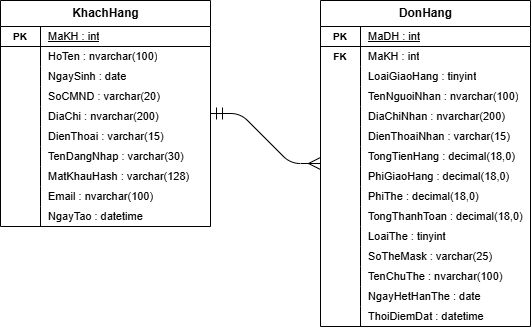

The diagram above was exported from draw.io. Its source (the exported page's mxGraphModel, read from the mxfile embedded in the PNG):
<mxGraphModel dx="1493" dy="764" grid="1" gridSize="10" guides="1" tooltips="1" connect="1" arrows="1" fold="1" page="1" pageScale="1" pageWidth="660" pageHeight="406" background="#ffffff" math="0" shadow="0">
  <root>
    <mxCell id="0" />
    <mxCell id="1" parent="0" />
    <mxCell id="KhachHang" parent="1" style="shape=table;startSize=26;container=1;collapsible=0;childLayout=tableLayout;fixedRows=1;rowLines=0;fontStyle=1;align=center;resizeLast=1;html=1;fillColor=#ffffff;strokeColor=#000000;fontSize=12;fontFamily=Arial;fontColor=#000000;" value="KhachHang" vertex="1">
      <mxGeometry height="226" width="210" x="20" y="20" as="geometry" />
    </mxCell>
    <mxCell id="KhachHang_r0" parent="KhachHang" style="shape=tableRow;horizontal=0;startSize=0;swimlaneHead=0;swimlaneBody=0;fillColor=none;collapsible=0;dropTarget=0;points=[[0,0.5],[1,0.5]];portConstraint=eastwest;top=0;left=0;right=0;bottom=1;html=1;strokeColor=#000000;" value="" vertex="1">
      <mxGeometry height="20" width="210" y="26" as="geometry" />
    </mxCell>
    <mxCell id="KhachHang_r0a" parent="KhachHang_r0" style="shape=partialRectangle;connectable=0;fillColor=none;top=0;left=0;bottom=0;right=0;fontStyle=1;overflow=hidden;html=1;fontSize=10;fontFamily=Arial;fontColor=#000000;" value="PK" vertex="1">
      <mxGeometry height="20" width="40" as="geometry" />
    </mxCell>
    <mxCell id="KhachHang_r0b" parent="KhachHang_r0" style="shape=partialRectangle;connectable=0;fillColor=none;top=0;left=0;bottom=0;right=0;align=left;spacingLeft=6;overflow=hidden;html=1;fontSize=11;fontFamily=Arial;fontColor=#000000;fontStyle=4;" value="MaKH : int" vertex="1">
      <mxGeometry height="20" width="170" x="40" as="geometry" />
    </mxCell>
    <mxCell id="KhachHang_r1" parent="KhachHang" style="shape=tableRow;horizontal=0;startSize=0;swimlaneHead=0;swimlaneBody=0;fillColor=none;collapsible=0;dropTarget=0;points=[[0,0.5],[1,0.5]];portConstraint=eastwest;top=0;left=0;right=0;bottom=0;html=1;strokeColor=#000000;" value="" vertex="1">
      <mxGeometry height="20" width="210" y="46" as="geometry" />
    </mxCell>
    <mxCell id="KhachHang_r1a" parent="KhachHang_r1" style="shape=partialRectangle;connectable=0;fillColor=none;top=0;left=0;bottom=0;right=0;fontStyle=1;overflow=hidden;html=1;fontSize=10;fontFamily=Arial;fontColor=#000000;" value="" vertex="1">
      <mxGeometry height="20" width="40" as="geometry" />
    </mxCell>
    <mxCell id="KhachHang_r1b" parent="KhachHang_r1" style="shape=partialRectangle;connectable=0;fillColor=none;top=0;left=0;bottom=0;right=0;align=left;spacingLeft=6;overflow=hidden;html=1;fontSize=11;fontFamily=Arial;fontColor=#000000;" value="HoTen : nvarchar(100)" vertex="1">
      <mxGeometry height="20" width="170" x="40" as="geometry" />
    </mxCell>
    <mxCell id="KhachHang_r2" parent="KhachHang" style="shape=tableRow;horizontal=0;startSize=0;swimlaneHead=0;swimlaneBody=0;fillColor=none;collapsible=0;dropTarget=0;points=[[0,0.5],[1,0.5]];portConstraint=eastwest;top=0;left=0;right=0;bottom=0;html=1;strokeColor=#000000;" value="" vertex="1">
      <mxGeometry height="20" width="210" y="66" as="geometry" />
    </mxCell>
    <mxCell id="KhachHang_r2a" parent="KhachHang_r2" style="shape=partialRectangle;connectable=0;fillColor=none;top=0;left=0;bottom=0;right=0;fontStyle=1;overflow=hidden;html=1;fontSize=10;fontFamily=Arial;fontColor=#000000;" value="" vertex="1">
      <mxGeometry height="20" width="40" as="geometry" />
    </mxCell>
    <mxCell id="KhachHang_r2b" parent="KhachHang_r2" style="shape=partialRectangle;connectable=0;fillColor=none;top=0;left=0;bottom=0;right=0;align=left;spacingLeft=6;overflow=hidden;html=1;fontSize=11;fontFamily=Arial;fontColor=#000000;" value="NgaySinh : date" vertex="1">
      <mxGeometry height="20" width="170" x="40" as="geometry" />
    </mxCell>
    <mxCell id="KhachHang_r3" parent="KhachHang" style="shape=tableRow;horizontal=0;startSize=0;swimlaneHead=0;swimlaneBody=0;fillColor=none;collapsible=0;dropTarget=0;points=[[0,0.5],[1,0.5]];portConstraint=eastwest;top=0;left=0;right=0;bottom=0;html=1;strokeColor=#000000;" value="" vertex="1">
      <mxGeometry height="20" width="210" y="86" as="geometry" />
    </mxCell>
    <mxCell id="KhachHang_r3a" parent="KhachHang_r3" style="shape=partialRectangle;connectable=0;fillColor=none;top=0;left=0;bottom=0;right=0;fontStyle=1;overflow=hidden;html=1;fontSize=10;fontFamily=Arial;fontColor=#000000;" value="" vertex="1">
      <mxGeometry height="20" width="40" as="geometry" />
    </mxCell>
    <mxCell id="KhachHang_r3b" parent="KhachHang_r3" style="shape=partialRectangle;connectable=0;fillColor=none;top=0;left=0;bottom=0;right=0;align=left;spacingLeft=6;overflow=hidden;html=1;fontSize=11;fontFamily=Arial;fontColor=#000000;" value="SoCMND : varchar(20)" vertex="1">
      <mxGeometry height="20" width="170" x="40" as="geometry" />
    </mxCell>
    <mxCell id="KhachHang_r4" parent="KhachHang" style="shape=tableRow;horizontal=0;startSize=0;swimlaneHead=0;swimlaneBody=0;fillColor=none;collapsible=0;dropTarget=0;points=[[0,0.5],[1,0.5]];portConstraint=eastwest;top=0;left=0;right=0;bottom=0;html=1;strokeColor=#000000;" value="" vertex="1">
      <mxGeometry height="20" width="210" y="106" as="geometry" />
    </mxCell>
    <mxCell id="KhachHang_r4a" parent="KhachHang_r4" style="shape=partialRectangle;connectable=0;fillColor=none;top=0;left=0;bottom=0;right=0;fontStyle=1;overflow=hidden;html=1;fontSize=10;fontFamily=Arial;fontColor=#000000;" value="" vertex="1">
      <mxGeometry height="20" width="40" as="geometry" />
    </mxCell>
    <mxCell id="KhachHang_r4b" parent="KhachHang_r4" style="shape=partialRectangle;connectable=0;fillColor=none;top=0;left=0;bottom=0;right=0;align=left;spacingLeft=6;overflow=hidden;html=1;fontSize=11;fontFamily=Arial;fontColor=#000000;" value="DiaChi : nvarchar(200)" vertex="1">
      <mxGeometry height="20" width="170" x="40" as="geometry" />
    </mxCell>
    <mxCell id="KhachHang_r5" parent="KhachHang" style="shape=tableRow;horizontal=0;startSize=0;swimlaneHead=0;swimlaneBody=0;fillColor=none;collapsible=0;dropTarget=0;points=[[0,0.5],[1,0.5]];portConstraint=eastwest;top=0;left=0;right=0;bottom=0;html=1;strokeColor=#000000;" value="" vertex="1">
      <mxGeometry height="20" width="210" y="126" as="geometry" />
    </mxCell>
    <mxCell id="KhachHang_r5a" parent="KhachHang_r5" style="shape=partialRectangle;connectable=0;fillColor=none;top=0;left=0;bottom=0;right=0;fontStyle=1;overflow=hidden;html=1;fontSize=10;fontFamily=Arial;fontColor=#000000;" value="" vertex="1">
      <mxGeometry height="20" width="40" as="geometry" />
    </mxCell>
    <mxCell id="KhachHang_r5b" parent="KhachHang_r5" style="shape=partialRectangle;connectable=0;fillColor=none;top=0;left=0;bottom=0;right=0;align=left;spacingLeft=6;overflow=hidden;html=1;fontSize=11;fontFamily=Arial;fontColor=#000000;" value="DienThoai : varchar(15)" vertex="1">
      <mxGeometry height="20" width="170" x="40" as="geometry" />
    </mxCell>
    <mxCell id="KhachHang_r6" parent="KhachHang" style="shape=tableRow;horizontal=0;startSize=0;swimlaneHead=0;swimlaneBody=0;fillColor=none;collapsible=0;dropTarget=0;points=[[0,0.5],[1,0.5]];portConstraint=eastwest;top=0;left=0;right=0;bottom=0;html=1;strokeColor=#000000;" value="" vertex="1">
      <mxGeometry height="20" width="210" y="146" as="geometry" />
    </mxCell>
    <mxCell id="KhachHang_r6a" parent="KhachHang_r6" style="shape=partialRectangle;connectable=0;fillColor=none;top=0;left=0;bottom=0;right=0;fontStyle=1;overflow=hidden;html=1;fontSize=10;fontFamily=Arial;fontColor=#000000;" value="" vertex="1">
      <mxGeometry height="20" width="40" as="geometry" />
    </mxCell>
    <mxCell id="KhachHang_r6b" parent="KhachHang_r6" style="shape=partialRectangle;connectable=0;fillColor=none;top=0;left=0;bottom=0;right=0;align=left;spacingLeft=6;overflow=hidden;html=1;fontSize=11;fontFamily=Arial;fontColor=#000000;" value="TenDangNhap : varchar(30)" vertex="1">
      <mxGeometry height="20" width="170" x="40" as="geometry" />
    </mxCell>
    <mxCell id="KhachHang_r7" parent="KhachHang" style="shape=tableRow;horizontal=0;startSize=0;swimlaneHead=0;swimlaneBody=0;fillColor=none;collapsible=0;dropTarget=0;points=[[0,0.5],[1,0.5]];portConstraint=eastwest;top=0;left=0;right=0;bottom=0;html=1;strokeColor=#000000;" value="" vertex="1">
      <mxGeometry height="20" width="210" y="166" as="geometry" />
    </mxCell>
    <mxCell id="KhachHang_r7a" parent="KhachHang_r7" style="shape=partialRectangle;connectable=0;fillColor=none;top=0;left=0;bottom=0;right=0;fontStyle=1;overflow=hidden;html=1;fontSize=10;fontFamily=Arial;fontColor=#000000;" value="" vertex="1">
      <mxGeometry height="20" width="40" as="geometry" />
    </mxCell>
    <mxCell id="KhachHang_r7b" parent="KhachHang_r7" style="shape=partialRectangle;connectable=0;fillColor=none;top=0;left=0;bottom=0;right=0;align=left;spacingLeft=6;overflow=hidden;html=1;fontSize=11;fontFamily=Arial;fontColor=#000000;" value="MatKhauHash : varchar(128)" vertex="1">
      <mxGeometry height="20" width="170" x="40" as="geometry" />
    </mxCell>
    <mxCell id="KhachHang_r8" parent="KhachHang" style="shape=tableRow;horizontal=0;startSize=0;swimlaneHead=0;swimlaneBody=0;fillColor=none;collapsible=0;dropTarget=0;points=[[0,0.5],[1,0.5]];portConstraint=eastwest;top=0;left=0;right=0;bottom=0;html=1;strokeColor=#000000;" value="" vertex="1">
      <mxGeometry height="20" width="210" y="186" as="geometry" />
    </mxCell>
    <mxCell id="KhachHang_r8a" parent="KhachHang_r8" style="shape=partialRectangle;connectable=0;fillColor=none;top=0;left=0;bottom=0;right=0;fontStyle=1;overflow=hidden;html=1;fontSize=10;fontFamily=Arial;fontColor=#000000;" value="" vertex="1">
      <mxGeometry height="20" width="40" as="geometry" />
    </mxCell>
    <mxCell id="KhachHang_r8b" parent="KhachHang_r8" style="shape=partialRectangle;connectable=0;fillColor=none;top=0;left=0;bottom=0;right=0;align=left;spacingLeft=6;overflow=hidden;html=1;fontSize=11;fontFamily=Arial;fontColor=#000000;" value="Email : nvarchar(100)" vertex="1">
      <mxGeometry height="20" width="170" x="40" as="geometry" />
    </mxCell>
    <mxCell id="KhachHang_r9" parent="KhachHang" style="shape=tableRow;horizontal=0;startSize=0;swimlaneHead=0;swimlaneBody=0;fillColor=none;collapsible=0;dropTarget=0;points=[[0,0.5],[1,0.5]];portConstraint=eastwest;top=0;left=0;right=0;bottom=0;html=1;strokeColor=#000000;" value="" vertex="1">
      <mxGeometry height="20" width="210" y="206" as="geometry" />
    </mxCell>
    <mxCell id="KhachHang_r9a" parent="KhachHang_r9" style="shape=partialRectangle;connectable=0;fillColor=none;top=0;left=0;bottom=0;right=0;fontStyle=1;overflow=hidden;html=1;fontSize=10;fontFamily=Arial;fontColor=#000000;" value="" vertex="1">
      <mxGeometry height="20" width="40" as="geometry" />
    </mxCell>
    <mxCell id="KhachHang_r9b" parent="KhachHang_r9" style="shape=partialRectangle;connectable=0;fillColor=none;top=0;left=0;bottom=0;right=0;align=left;spacingLeft=6;overflow=hidden;html=1;fontSize=11;fontFamily=Arial;fontColor=#000000;" value="NgayTao : datetime" vertex="1">
      <mxGeometry height="20" width="170" x="40" as="geometry" />
    </mxCell>
    <mxCell id="DonHang" parent="1" style="shape=table;startSize=26;container=1;collapsible=0;childLayout=tableLayout;fixedRows=1;rowLines=0;fontStyle=1;align=center;resizeLast=1;html=1;fillColor=#ffffff;strokeColor=#000000;fontSize=12;fontFamily=Arial;fontColor=#000000;" value="DonHang" vertex="1">
      <mxGeometry height="326" width="210" x="340" y="20" as="geometry" />
    </mxCell>
    <mxCell id="DonHang_r0" parent="DonHang" style="shape=tableRow;horizontal=0;startSize=0;swimlaneHead=0;swimlaneBody=0;fillColor=none;collapsible=0;dropTarget=0;points=[[0,0.5],[1,0.5]];portConstraint=eastwest;top=0;left=0;right=0;bottom=1;html=1;strokeColor=#000000;" value="" vertex="1">
      <mxGeometry height="20" width="210" y="26" as="geometry" />
    </mxCell>
    <mxCell id="DonHang_r0a" parent="DonHang_r0" style="shape=partialRectangle;connectable=0;fillColor=none;top=0;left=0;bottom=0;right=0;fontStyle=1;overflow=hidden;html=1;fontSize=10;fontFamily=Arial;fontColor=#000000;" value="PK" vertex="1">
      <mxGeometry height="20" width="40" as="geometry" />
    </mxCell>
    <mxCell id="DonHang_r0b" parent="DonHang_r0" style="shape=partialRectangle;connectable=0;fillColor=none;top=0;left=0;bottom=0;right=0;align=left;spacingLeft=6;overflow=hidden;html=1;fontSize=11;fontFamily=Arial;fontColor=#000000;fontStyle=4;" value="MaDH : int" vertex="1">
      <mxGeometry height="20" width="170" x="40" as="geometry" />
    </mxCell>
    <mxCell id="DonHang_r1" parent="DonHang" style="shape=tableRow;horizontal=0;startSize=0;swimlaneHead=0;swimlaneBody=0;fillColor=none;collapsible=0;dropTarget=0;points=[[0,0.5],[1,0.5]];portConstraint=eastwest;top=0;left=0;right=0;bottom=0;html=1;strokeColor=#000000;" value="" vertex="1">
      <mxGeometry height="20" width="210" y="46" as="geometry" />
    </mxCell>
    <mxCell id="DonHang_r1a" parent="DonHang_r1" style="shape=partialRectangle;connectable=0;fillColor=none;top=0;left=0;bottom=0;right=0;fontStyle=1;overflow=hidden;html=1;fontSize=10;fontFamily=Arial;fontColor=#000000;" value="FK" vertex="1">
      <mxGeometry height="20" width="40" as="geometry" />
    </mxCell>
    <mxCell id="DonHang_r1b" parent="DonHang_r1" style="shape=partialRectangle;connectable=0;fillColor=none;top=0;left=0;bottom=0;right=0;align=left;spacingLeft=6;overflow=hidden;html=1;fontSize=11;fontFamily=Arial;fontColor=#000000;" value="MaKH : int" vertex="1">
      <mxGeometry height="20" width="170" x="40" as="geometry" />
    </mxCell>
    <mxCell id="DonHang_r2" parent="DonHang" style="shape=tableRow;horizontal=0;startSize=0;swimlaneHead=0;swimlaneBody=0;fillColor=none;collapsible=0;dropTarget=0;points=[[0,0.5],[1,0.5]];portConstraint=eastwest;top=0;left=0;right=0;bottom=0;html=1;strokeColor=#000000;" value="" vertex="1">
      <mxGeometry height="20" width="210" y="66" as="geometry" />
    </mxCell>
    <mxCell id="DonHang_r2a" parent="DonHang_r2" style="shape=partialRectangle;connectable=0;fillColor=none;top=0;left=0;bottom=0;right=0;fontStyle=1;overflow=hidden;html=1;fontSize=10;fontFamily=Arial;fontColor=#000000;" value="" vertex="1">
      <mxGeometry height="20" width="40" as="geometry" />
    </mxCell>
    <mxCell id="DonHang_r2b" parent="DonHang_r2" style="shape=partialRectangle;connectable=0;fillColor=none;top=0;left=0;bottom=0;right=0;align=left;spacingLeft=6;overflow=hidden;html=1;fontSize=11;fontFamily=Arial;fontColor=#000000;" value="LoaiGiaoHang : tinyint" vertex="1">
      <mxGeometry height="20" width="170" x="40" as="geometry" />
    </mxCell>
    <mxCell id="DonHang_r3" parent="DonHang" style="shape=tableRow;horizontal=0;startSize=0;swimlaneHead=0;swimlaneBody=0;fillColor=none;collapsible=0;dropTarget=0;points=[[0,0.5],[1,0.5]];portConstraint=eastwest;top=0;left=0;right=0;bottom=0;html=1;strokeColor=#000000;" value="" vertex="1">
      <mxGeometry height="20" width="210" y="86" as="geometry" />
    </mxCell>
    <mxCell id="DonHang_r3a" parent="DonHang_r3" style="shape=partialRectangle;connectable=0;fillColor=none;top=0;left=0;bottom=0;right=0;fontStyle=1;overflow=hidden;html=1;fontSize=10;fontFamily=Arial;fontColor=#000000;" value="" vertex="1">
      <mxGeometry height="20" width="40" as="geometry" />
    </mxCell>
    <mxCell id="DonHang_r3b" parent="DonHang_r3" style="shape=partialRectangle;connectable=0;fillColor=none;top=0;left=0;bottom=0;right=0;align=left;spacingLeft=6;overflow=hidden;html=1;fontSize=11;fontFamily=Arial;fontColor=#000000;" value="TenNguoiNhan : nvarchar(100)" vertex="1">
      <mxGeometry height="20" width="170" x="40" as="geometry" />
    </mxCell>
    <mxCell id="DonHang_r4" parent="DonHang" style="shape=tableRow;horizontal=0;startSize=0;swimlaneHead=0;swimlaneBody=0;fillColor=none;collapsible=0;dropTarget=0;points=[[0,0.5],[1,0.5]];portConstraint=eastwest;top=0;left=0;right=0;bottom=0;html=1;strokeColor=#000000;" value="" vertex="1">
      <mxGeometry height="20" width="210" y="106" as="geometry" />
    </mxCell>
    <mxCell id="DonHang_r4a" parent="DonHang_r4" style="shape=partialRectangle;connectable=0;fillColor=none;top=0;left=0;bottom=0;right=0;fontStyle=1;overflow=hidden;html=1;fontSize=10;fontFamily=Arial;fontColor=#000000;" value="" vertex="1">
      <mxGeometry height="20" width="40" as="geometry" />
    </mxCell>
    <mxCell id="DonHang_r4b" parent="DonHang_r4" style="shape=partialRectangle;connectable=0;fillColor=none;top=0;left=0;bottom=0;right=0;align=left;spacingLeft=6;overflow=hidden;html=1;fontSize=11;fontFamily=Arial;fontColor=#000000;" value="DiaChiNhan : nvarchar(200)" vertex="1">
      <mxGeometry height="20" width="170" x="40" as="geometry" />
    </mxCell>
    <mxCell id="DonHang_r5" parent="DonHang" style="shape=tableRow;horizontal=0;startSize=0;swimlaneHead=0;swimlaneBody=0;fillColor=none;collapsible=0;dropTarget=0;points=[[0,0.5],[1,0.5]];portConstraint=eastwest;top=0;left=0;right=0;bottom=0;html=1;strokeColor=#000000;" value="" vertex="1">
      <mxGeometry height="20" width="210" y="126" as="geometry" />
    </mxCell>
    <mxCell id="DonHang_r5a" parent="DonHang_r5" style="shape=partialRectangle;connectable=0;fillColor=none;top=0;left=0;bottom=0;right=0;fontStyle=1;overflow=hidden;html=1;fontSize=10;fontFamily=Arial;fontColor=#000000;" value="" vertex="1">
      <mxGeometry height="20" width="40" as="geometry" />
    </mxCell>
    <mxCell id="DonHang_r5b" parent="DonHang_r5" style="shape=partialRectangle;connectable=0;fillColor=none;top=0;left=0;bottom=0;right=0;align=left;spacingLeft=6;overflow=hidden;html=1;fontSize=11;fontFamily=Arial;fontColor=#000000;" value="DienThoaiNhan : varchar(15)" vertex="1">
      <mxGeometry height="20" width="170" x="40" as="geometry" />
    </mxCell>
    <mxCell id="DonHang_r6" parent="DonHang" style="shape=tableRow;horizontal=0;startSize=0;swimlaneHead=0;swimlaneBody=0;fillColor=none;collapsible=0;dropTarget=0;points=[[0,0.5],[1,0.5]];portConstraint=eastwest;top=0;left=0;right=0;bottom=0;html=1;strokeColor=#000000;" value="" vertex="1">
      <mxGeometry height="20" width="210" y="146" as="geometry" />
    </mxCell>
    <mxCell id="DonHang_r6a" parent="DonHang_r6" style="shape=partialRectangle;connectable=0;fillColor=none;top=0;left=0;bottom=0;right=0;fontStyle=1;overflow=hidden;html=1;fontSize=10;fontFamily=Arial;fontColor=#000000;" value="" vertex="1">
      <mxGeometry height="20" width="40" as="geometry" />
    </mxCell>
    <mxCell id="DonHang_r6b" parent="DonHang_r6" style="shape=partialRectangle;connectable=0;fillColor=none;top=0;left=0;bottom=0;right=0;align=left;spacingLeft=6;overflow=hidden;html=1;fontSize=11;fontFamily=Arial;fontColor=#000000;" value="TongTienHang : decimal(18,0)" vertex="1">
      <mxGeometry height="20" width="170" x="40" as="geometry" />
    </mxCell>
    <mxCell id="DonHang_r7" parent="DonHang" style="shape=tableRow;horizontal=0;startSize=0;swimlaneHead=0;swimlaneBody=0;fillColor=none;collapsible=0;dropTarget=0;points=[[0,0.5],[1,0.5]];portConstraint=eastwest;top=0;left=0;right=0;bottom=0;html=1;strokeColor=#000000;" value="" vertex="1">
      <mxGeometry height="20" width="210" y="166" as="geometry" />
    </mxCell>
    <mxCell id="DonHang_r7a" parent="DonHang_r7" style="shape=partialRectangle;connectable=0;fillColor=none;top=0;left=0;bottom=0;right=0;fontStyle=1;overflow=hidden;html=1;fontSize=10;fontFamily=Arial;fontColor=#000000;" value="" vertex="1">
      <mxGeometry height="20" width="40" as="geometry" />
    </mxCell>
    <mxCell id="DonHang_r7b" parent="DonHang_r7" style="shape=partialRectangle;connectable=0;fillColor=none;top=0;left=0;bottom=0;right=0;align=left;spacingLeft=6;overflow=hidden;html=1;fontSize=11;fontFamily=Arial;fontColor=#000000;" value="PhiGiaoHang : decimal(18,0)" vertex="1">
      <mxGeometry height="20" width="170" x="40" as="geometry" />
    </mxCell>
    <mxCell id="DonHang_r8" parent="DonHang" style="shape=tableRow;horizontal=0;startSize=0;swimlaneHead=0;swimlaneBody=0;fillColor=none;collapsible=0;dropTarget=0;points=[[0,0.5],[1,0.5]];portConstraint=eastwest;top=0;left=0;right=0;bottom=0;html=1;strokeColor=#000000;" value="" vertex="1">
      <mxGeometry height="20" width="210" y="186" as="geometry" />
    </mxCell>
    <mxCell id="DonHang_r8a" parent="DonHang_r8" style="shape=partialRectangle;connectable=0;fillColor=none;top=0;left=0;bottom=0;right=0;fontStyle=1;overflow=hidden;html=1;fontSize=10;fontFamily=Arial;fontColor=#000000;" value="" vertex="1">
      <mxGeometry height="20" width="40" as="geometry" />
    </mxCell>
    <mxCell id="DonHang_r8b" parent="DonHang_r8" style="shape=partialRectangle;connectable=0;fillColor=none;top=0;left=0;bottom=0;right=0;align=left;spacingLeft=6;overflow=hidden;html=1;fontSize=11;fontFamily=Arial;fontColor=#000000;" value="PhiThe : decimal(18,0)" vertex="1">
      <mxGeometry height="20" width="170" x="40" as="geometry" />
    </mxCell>
    <mxCell id="DonHang_r9" parent="DonHang" style="shape=tableRow;horizontal=0;startSize=0;swimlaneHead=0;swimlaneBody=0;fillColor=none;collapsible=0;dropTarget=0;points=[[0,0.5],[1,0.5]];portConstraint=eastwest;top=0;left=0;right=0;bottom=0;html=1;strokeColor=#000000;" value="" vertex="1">
      <mxGeometry height="20" width="210" y="206" as="geometry" />
    </mxCell>
    <mxCell id="DonHang_r9a" parent="DonHang_r9" style="shape=partialRectangle;connectable=0;fillColor=none;top=0;left=0;bottom=0;right=0;fontStyle=1;overflow=hidden;html=1;fontSize=10;fontFamily=Arial;fontColor=#000000;" value="" vertex="1">
      <mxGeometry height="20" width="40" as="geometry" />
    </mxCell>
    <mxCell id="DonHang_r9b" parent="DonHang_r9" style="shape=partialRectangle;connectable=0;fillColor=none;top=0;left=0;bottom=0;right=0;align=left;spacingLeft=6;overflow=hidden;html=1;fontSize=11;fontFamily=Arial;fontColor=#000000;" value="TongThanhToan : decimal(18,0)" vertex="1">
      <mxGeometry height="20" width="170" x="40" as="geometry" />
    </mxCell>
    <mxCell id="DonHang_r10" parent="DonHang" style="shape=tableRow;horizontal=0;startSize=0;swimlaneHead=0;swimlaneBody=0;fillColor=none;collapsible=0;dropTarget=0;points=[[0,0.5],[1,0.5]];portConstraint=eastwest;top=0;left=0;right=0;bottom=0;html=1;strokeColor=#000000;" value="" vertex="1">
      <mxGeometry height="20" width="210" y="226" as="geometry" />
    </mxCell>
    <mxCell id="DonHang_r10a" parent="DonHang_r10" style="shape=partialRectangle;connectable=0;fillColor=none;top=0;left=0;bottom=0;right=0;fontStyle=1;overflow=hidden;html=1;fontSize=10;fontFamily=Arial;fontColor=#000000;" value="" vertex="1">
      <mxGeometry height="20" width="40" as="geometry" />
    </mxCell>
    <mxCell id="DonHang_r10b" parent="DonHang_r10" style="shape=partialRectangle;connectable=0;fillColor=none;top=0;left=0;bottom=0;right=0;align=left;spacingLeft=6;overflow=hidden;html=1;fontSize=11;fontFamily=Arial;fontColor=#000000;" value="LoaiThe : tinyint" vertex="1">
      <mxGeometry height="20" width="170" x="40" as="geometry" />
    </mxCell>
    <mxCell id="DonHang_r11" parent="DonHang" style="shape=tableRow;horizontal=0;startSize=0;swimlaneHead=0;swimlaneBody=0;fillColor=none;collapsible=0;dropTarget=0;points=[[0,0.5],[1,0.5]];portConstraint=eastwest;top=0;left=0;right=0;bottom=0;html=1;strokeColor=#000000;" value="" vertex="1">
      <mxGeometry height="20" width="210" y="246" as="geometry" />
    </mxCell>
    <mxCell id="DonHang_r11a" parent="DonHang_r11" style="shape=partialRectangle;connectable=0;fillColor=none;top=0;left=0;bottom=0;right=0;fontStyle=1;overflow=hidden;html=1;fontSize=10;fontFamily=Arial;fontColor=#000000;" value="" vertex="1">
      <mxGeometry height="20" width="40" as="geometry" />
    </mxCell>
    <mxCell id="DonHang_r11b" parent="DonHang_r11" style="shape=partialRectangle;connectable=0;fillColor=none;top=0;left=0;bottom=0;right=0;align=left;spacingLeft=6;overflow=hidden;html=1;fontSize=11;fontFamily=Arial;fontColor=#000000;" value="SoTheMask : varchar(25)" vertex="1">
      <mxGeometry height="20" width="170" x="40" as="geometry" />
    </mxCell>
    <mxCell id="DonHang_r12" parent="DonHang" style="shape=tableRow;horizontal=0;startSize=0;swimlaneHead=0;swimlaneBody=0;fillColor=none;collapsible=0;dropTarget=0;points=[[0,0.5],[1,0.5]];portConstraint=eastwest;top=0;left=0;right=0;bottom=0;html=1;strokeColor=#000000;" value="" vertex="1">
      <mxGeometry height="20" width="210" y="266" as="geometry" />
    </mxCell>
    <mxCell id="DonHang_r12a" parent="DonHang_r12" style="shape=partialRectangle;connectable=0;fillColor=none;top=0;left=0;bottom=0;right=0;fontStyle=1;overflow=hidden;html=1;fontSize=10;fontFamily=Arial;fontColor=#000000;" value="" vertex="1">
      <mxGeometry height="20" width="40" as="geometry" />
    </mxCell>
    <mxCell id="DonHang_r12b" parent="DonHang_r12" style="shape=partialRectangle;connectable=0;fillColor=none;top=0;left=0;bottom=0;right=0;align=left;spacingLeft=6;overflow=hidden;html=1;fontSize=11;fontFamily=Arial;fontColor=#000000;" value="TenChuThe : nvarchar(100)" vertex="1">
      <mxGeometry height="20" width="170" x="40" as="geometry" />
    </mxCell>
    <mxCell id="DonHang_r13" parent="DonHang" style="shape=tableRow;horizontal=0;startSize=0;swimlaneHead=0;swimlaneBody=0;fillColor=none;collapsible=0;dropTarget=0;points=[[0,0.5],[1,0.5]];portConstraint=eastwest;top=0;left=0;right=0;bottom=0;html=1;strokeColor=#000000;" value="" vertex="1">
      <mxGeometry height="20" width="210" y="286" as="geometry" />
    </mxCell>
    <mxCell id="DonHang_r13a" parent="DonHang_r13" style="shape=partialRectangle;connectable=0;fillColor=none;top=0;left=0;bottom=0;right=0;fontStyle=1;overflow=hidden;html=1;fontSize=10;fontFamily=Arial;fontColor=#000000;" value="" vertex="1">
      <mxGeometry height="20" width="40" as="geometry" />
    </mxCell>
    <mxCell id="DonHang_r13b" parent="DonHang_r13" style="shape=partialRectangle;connectable=0;fillColor=none;top=0;left=0;bottom=0;right=0;align=left;spacingLeft=6;overflow=hidden;html=1;fontSize=11;fontFamily=Arial;fontColor=#000000;" value="NgayHetHanThe : date" vertex="1">
      <mxGeometry height="20" width="170" x="40" as="geometry" />
    </mxCell>
    <mxCell id="DonHang_r14" parent="DonHang" style="shape=tableRow;horizontal=0;startSize=0;swimlaneHead=0;swimlaneBody=0;fillColor=none;collapsible=0;dropTarget=0;points=[[0,0.5],[1,0.5]];portConstraint=eastwest;top=0;left=0;right=0;bottom=0;html=1;strokeColor=#000000;" value="" vertex="1">
      <mxGeometry height="20" width="210" y="306" as="geometry" />
    </mxCell>
    <mxCell id="DonHang_r14a" parent="DonHang_r14" style="shape=partialRectangle;connectable=0;fillColor=none;top=0;left=0;bottom=0;right=0;fontStyle=1;overflow=hidden;html=1;fontSize=10;fontFamily=Arial;fontColor=#000000;" value="" vertex="1">
      <mxGeometry height="20" width="40" as="geometry" />
    </mxCell>
    <mxCell id="DonHang_r14b" parent="DonHang_r14" style="shape=partialRectangle;connectable=0;fillColor=none;top=0;left=0;bottom=0;right=0;align=left;spacingLeft=6;overflow=hidden;html=1;fontSize=11;fontFamily=Arial;fontColor=#000000;" value="ThoiDiemDat : datetime" vertex="1">
      <mxGeometry height="20" width="170" x="40" as="geometry" />
    </mxCell>
    <mxCell id="fk0" edge="1" parent="1" source="KhachHang" style="edgeStyle=entityRelationEdgeStyle;fontSize=12;html=1;endArrow=ERmany;startArrow=ERmandOne;endSize=10;startSize=10;endFill=0;startFill=0;strokeColor=#000000;" target="DonHang" value="">
      <mxGeometry relative="1" as="geometry" />
    </mxCell>
  </root>
</mxGraphModel>